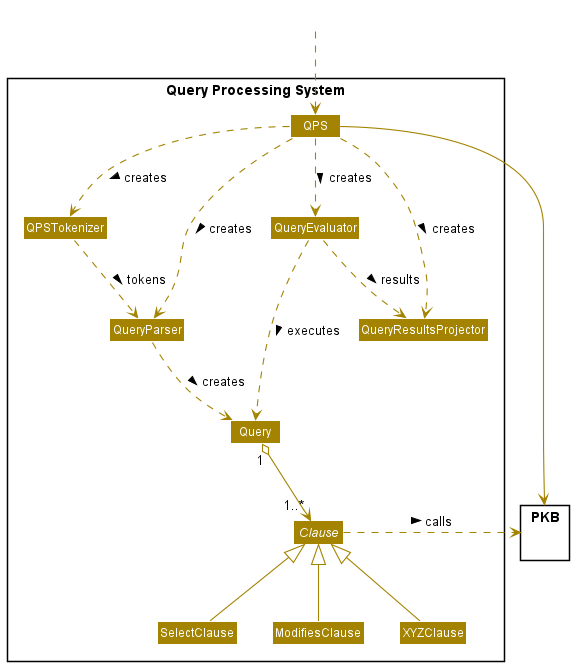

The diagram above was rendered by PlantUML. Its source (embedded in the PNG):
@startuml
!include style.puml
skinparam arrowThickness 1.1
skinparam arrowColor QPS_COLOR
skinparam classBackgroundColor QPS_COLOR

Package "Query Processing System" <<Rectangle>>{

Class QPS
Class QPSTokenizer
Class QueryParser
Class QueryEvaluator
Class QueryResultsProjector
Class Query
Class SelectClause
Class ModifiesClause
Class XYZClause
abstract Class Clause
}

Package PKB {
}

Class HiddenOutside #FFFFFF
HiddenOutside ..> QPS
QPS --> PKB

SelectClause -up-|> Clause
ModifiesClause -up-|> Clause
XYZClause -up-|> Clause

QPS ..> QPSTokenizer : creates >
QPS ..> QueryParser : creates >
QPSTokenizer .down.> QueryParser: tokens >
QueryParser .down.> Query: creates >
QueryEvaluator ..> Query: executes >
Query "1" o-down-> "1..*" Clause
QPS ..> QueryResultsProjector: creates >
QueryEvaluator ..> QueryResultsProjector: results >

Clause .right.> PKB: calls >

QPS ..> QueryEvaluator: creates >
@enduml